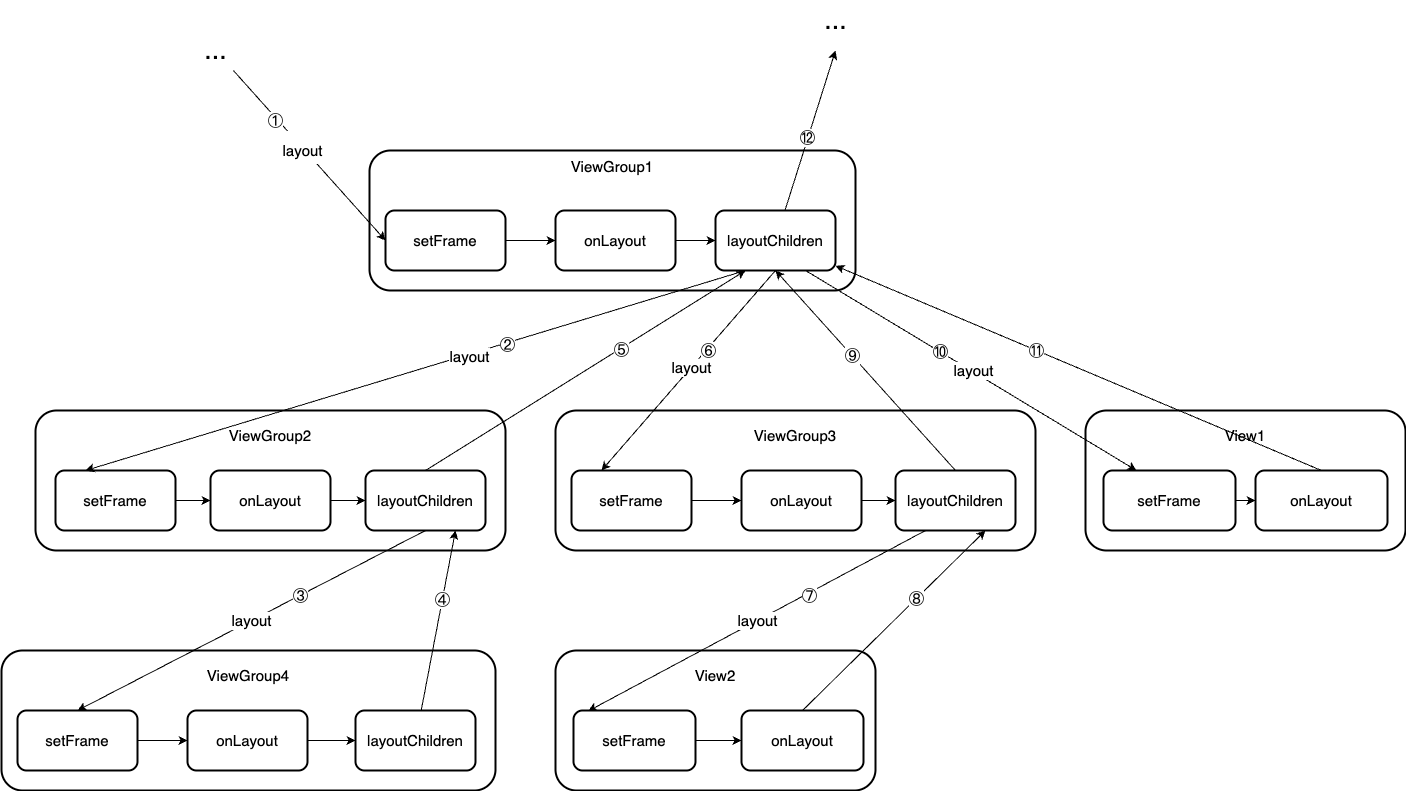

The diagram above was exported from draw.io. Its source (the exported page's mxGraphModel, read from the mxfile embedded in the PNG):
<mxGraphModel dx="2069" dy="819" grid="1" gridSize="10" guides="1" tooltips="1" connect="1" arrows="1" fold="1" page="1" pageScale="1" pageWidth="827" pageHeight="1169" math="0" shadow="0">
  <root>
    <mxCell id="WIyWlLk6GJQsqaUBKTNV-0" />
    <mxCell id="WIyWlLk6GJQsqaUBKTNV-1" parent="WIyWlLk6GJQsqaUBKTNV-0" />
    <mxCell id="nVSe5b9VR3aW1LD3IkpR-0" value="ViewGroup1&lt;br&gt;&lt;br&gt;&lt;br&gt;&lt;br&gt;&lt;br&gt;&lt;br&gt;&lt;br&gt;" style="rounded=1;whiteSpace=wrap;html=1;fontSize=15;glass=0;strokeWidth=2;shadow=0;" parent="WIyWlLk6GJQsqaUBKTNV-1" vertex="1">
      <mxGeometry x="254" y="170" width="486" height="140" as="geometry" />
    </mxCell>
    <mxCell id="nVSe5b9VR3aW1LD3IkpR-1" style="edgeStyle=none;rounded=0;orthogonalLoop=1;jettySize=auto;html=1;entryX=0;entryY=0.5;entryDx=0;entryDy=0;fontSize=15;" parent="WIyWlLk6GJQsqaUBKTNV-1" source="nVSe5b9VR3aW1LD3IkpR-2" target="nVSe5b9VR3aW1LD3IkpR-8" edge="1">
      <mxGeometry relative="1" as="geometry" />
    </mxCell>
    <mxCell id="nVSe5b9VR3aW1LD3IkpR-2" value="setFrame" style="rounded=1;whiteSpace=wrap;html=1;fontSize=15;strokeWidth=2;" parent="WIyWlLk6GJQsqaUBKTNV-1" vertex="1">
      <mxGeometry x="270" y="230" width="120" height="60" as="geometry" />
    </mxCell>
    <mxCell id="nVSe5b9VR3aW1LD3IkpR-3" style="rounded=0;orthogonalLoop=1;jettySize=auto;html=1;entryX=0;entryY=0.5;entryDx=0;entryDy=0;fontSize=27;" parent="WIyWlLk6GJQsqaUBKTNV-1" source="nVSe5b9VR3aW1LD3IkpR-6" target="nVSe5b9VR3aW1LD3IkpR-2" edge="1">
      <mxGeometry relative="1" as="geometry" />
    </mxCell>
    <mxCell id="nVSe5b9VR3aW1LD3IkpR-4" value="&lt;font style=&quot;font-size: 15px&quot;&gt;layout&lt;/font&gt;" style="edgeLabel;html=1;align=center;verticalAlign=middle;resizable=0;points=[];fontSize=27;" parent="nVSe5b9VR3aW1LD3IkpR-3" vertex="1" connectable="0">
      <mxGeometry x="-0.0929" relative="1" as="geometry">
        <mxPoint as="offset" />
      </mxGeometry>
    </mxCell>
    <mxCell id="nVSe5b9VR3aW1LD3IkpR-5" value="①" style="edgeLabel;html=1;align=center;verticalAlign=middle;resizable=0;points=[];fontSize=15;" parent="nVSe5b9VR3aW1LD3IkpR-3" vertex="1" connectable="0">
      <mxGeometry x="0.2633" y="1" relative="1" as="geometry">
        <mxPoint x="-55" y="-57" as="offset" />
      </mxGeometry>
    </mxCell>
    <mxCell id="nVSe5b9VR3aW1LD3IkpR-6" value="..." style="text;html=1;resizable=0;autosize=1;align=center;verticalAlign=middle;points=[];fillColor=none;strokeColor=none;rounded=0;fontSize=27;" parent="WIyWlLk6GJQsqaUBKTNV-1" vertex="1">
      <mxGeometry x="80" y="50" width="40" height="40" as="geometry" />
    </mxCell>
    <mxCell id="nVSe5b9VR3aW1LD3IkpR-7" style="edgeStyle=none;rounded=0;orthogonalLoop=1;jettySize=auto;html=1;shadow=0;fontSize=15;" parent="WIyWlLk6GJQsqaUBKTNV-1" source="nVSe5b9VR3aW1LD3IkpR-8" target="nVSe5b9VR3aW1LD3IkpR-44" edge="1">
      <mxGeometry relative="1" as="geometry" />
    </mxCell>
    <mxCell id="nVSe5b9VR3aW1LD3IkpR-8" value="onLayout" style="rounded=1;whiteSpace=wrap;html=1;fontSize=15;strokeWidth=2;" parent="WIyWlLk6GJQsqaUBKTNV-1" vertex="1">
      <mxGeometry x="440" y="230" width="120" height="60" as="geometry" />
    </mxCell>
    <mxCell id="nVSe5b9VR3aW1LD3IkpR-9" value="ViewGroup2&lt;br&gt;&lt;br&gt;&lt;br&gt;&lt;br&gt;&lt;br&gt;&lt;br&gt;" style="rounded=1;whiteSpace=wrap;html=1;fontSize=15;glass=0;strokeWidth=2;shadow=0;" parent="WIyWlLk6GJQsqaUBKTNV-1" vertex="1">
      <mxGeometry x="-80" y="430" width="470" height="140" as="geometry" />
    </mxCell>
    <mxCell id="nVSe5b9VR3aW1LD3IkpR-10" style="edgeStyle=none;rounded=0;orthogonalLoop=1;jettySize=auto;html=1;entryX=0;entryY=0.5;entryDx=0;entryDy=0;fontSize=15;" parent="WIyWlLk6GJQsqaUBKTNV-1" source="nVSe5b9VR3aW1LD3IkpR-11" target="nVSe5b9VR3aW1LD3IkpR-13" edge="1">
      <mxGeometry relative="1" as="geometry" />
    </mxCell>
    <mxCell id="nVSe5b9VR3aW1LD3IkpR-11" value="setFrame" style="rounded=1;whiteSpace=wrap;html=1;fontSize=15;strokeWidth=2;" parent="WIyWlLk6GJQsqaUBKTNV-1" vertex="1">
      <mxGeometry x="-60" y="490" width="120" height="60" as="geometry" />
    </mxCell>
    <mxCell id="nVSe5b9VR3aW1LD3IkpR-12" style="edgeStyle=none;rounded=0;orthogonalLoop=1;jettySize=auto;html=1;entryX=0;entryY=0.5;entryDx=0;entryDy=0;shadow=0;fontSize=15;" parent="WIyWlLk6GJQsqaUBKTNV-1" source="nVSe5b9VR3aW1LD3IkpR-13" target="nVSe5b9VR3aW1LD3IkpR-47" edge="1">
      <mxGeometry relative="1" as="geometry" />
    </mxCell>
    <mxCell id="nVSe5b9VR3aW1LD3IkpR-13" value="onLayout" style="rounded=1;whiteSpace=wrap;html=1;fontSize=15;strokeWidth=2;" parent="WIyWlLk6GJQsqaUBKTNV-1" vertex="1">
      <mxGeometry x="95" y="490" width="120" height="60" as="geometry" />
    </mxCell>
    <mxCell id="nVSe5b9VR3aW1LD3IkpR-17" value="ViewGroup3&lt;br&gt;&lt;br&gt;&lt;br&gt;&lt;br&gt;&lt;br&gt;&lt;br&gt;" style="rounded=1;whiteSpace=wrap;html=1;fontSize=15;glass=0;strokeWidth=2;shadow=0;" parent="WIyWlLk6GJQsqaUBKTNV-1" vertex="1">
      <mxGeometry x="440" y="430" width="480" height="140" as="geometry" />
    </mxCell>
    <mxCell id="nVSe5b9VR3aW1LD3IkpR-18" style="edgeStyle=none;rounded=0;orthogonalLoop=1;jettySize=auto;html=1;entryX=0;entryY=0.5;entryDx=0;entryDy=0;fontSize=15;" parent="WIyWlLk6GJQsqaUBKTNV-1" source="nVSe5b9VR3aW1LD3IkpR-19" target="nVSe5b9VR3aW1LD3IkpR-21" edge="1">
      <mxGeometry relative="1" as="geometry" />
    </mxCell>
    <mxCell id="nVSe5b9VR3aW1LD3IkpR-19" value="setFrame" style="rounded=1;whiteSpace=wrap;html=1;fontSize=15;strokeWidth=2;" parent="WIyWlLk6GJQsqaUBKTNV-1" vertex="1">
      <mxGeometry x="456" y="490" width="120" height="60" as="geometry" />
    </mxCell>
    <mxCell id="nVSe5b9VR3aW1LD3IkpR-20" style="edgeStyle=none;rounded=0;orthogonalLoop=1;jettySize=auto;html=1;shadow=0;fontSize=15;" parent="WIyWlLk6GJQsqaUBKTNV-1" source="nVSe5b9VR3aW1LD3IkpR-21" target="nVSe5b9VR3aW1LD3IkpR-50" edge="1">
      <mxGeometry relative="1" as="geometry" />
    </mxCell>
    <mxCell id="nVSe5b9VR3aW1LD3IkpR-21" value="onLayout" style="rounded=1;whiteSpace=wrap;html=1;fontSize=15;strokeWidth=2;" parent="WIyWlLk6GJQsqaUBKTNV-1" vertex="1">
      <mxGeometry x="626" y="490" width="120" height="60" as="geometry" />
    </mxCell>
    <mxCell id="nVSe5b9VR3aW1LD3IkpR-25" value="View1&lt;br&gt;&lt;br&gt;&lt;br&gt;&lt;br&gt;&lt;br&gt;&lt;br&gt;" style="rounded=1;whiteSpace=wrap;html=1;fontSize=15;glass=0;strokeWidth=2;shadow=0;" parent="WIyWlLk6GJQsqaUBKTNV-1" vertex="1">
      <mxGeometry x="970" y="430" width="320" height="140" as="geometry" />
    </mxCell>
    <mxCell id="nVSe5b9VR3aW1LD3IkpR-26" style="edgeStyle=none;rounded=0;orthogonalLoop=1;jettySize=auto;html=1;entryX=0;entryY=0.5;entryDx=0;entryDy=0;shadow=0;fontSize=15;" parent="WIyWlLk6GJQsqaUBKTNV-1" source="nVSe5b9VR3aW1LD3IkpR-27" target="nVSe5b9VR3aW1LD3IkpR-61" edge="1">
      <mxGeometry relative="1" as="geometry" />
    </mxCell>
    <mxCell id="nVSe5b9VR3aW1LD3IkpR-27" value="setFrame" style="rounded=1;whiteSpace=wrap;html=1;fontSize=15;strokeWidth=2;" parent="WIyWlLk6GJQsqaUBKTNV-1" vertex="1">
      <mxGeometry x="988" y="490" width="132" height="60" as="geometry" />
    </mxCell>
    <mxCell id="nVSe5b9VR3aW1LD3IkpR-28" value="ViewGroup4&lt;br&gt;&lt;br&gt;&lt;br&gt;&lt;br&gt;&lt;br&gt;&lt;br&gt;" style="rounded=1;whiteSpace=wrap;html=1;fontSize=15;glass=0;strokeWidth=2;shadow=0;" parent="WIyWlLk6GJQsqaUBKTNV-1" vertex="1">
      <mxGeometry x="-114" y="670" width="494" height="140" as="geometry" />
    </mxCell>
    <mxCell id="nVSe5b9VR3aW1LD3IkpR-29" style="edgeStyle=none;rounded=0;orthogonalLoop=1;jettySize=auto;html=1;entryX=0;entryY=0.5;entryDx=0;entryDy=0;fontSize=15;" parent="WIyWlLk6GJQsqaUBKTNV-1" source="nVSe5b9VR3aW1LD3IkpR-30" target="nVSe5b9VR3aW1LD3IkpR-32" edge="1">
      <mxGeometry relative="1" as="geometry" />
    </mxCell>
    <mxCell id="nVSe5b9VR3aW1LD3IkpR-30" value="setFrame" style="rounded=1;whiteSpace=wrap;html=1;fontSize=15;strokeWidth=2;" parent="WIyWlLk6GJQsqaUBKTNV-1" vertex="1">
      <mxGeometry x="-98" y="730" width="120" height="60" as="geometry" />
    </mxCell>
    <mxCell id="nVSe5b9VR3aW1LD3IkpR-31" style="edgeStyle=none;rounded=0;orthogonalLoop=1;jettySize=auto;html=1;shadow=0;fontSize=15;" parent="WIyWlLk6GJQsqaUBKTNV-1" source="nVSe5b9VR3aW1LD3IkpR-32" target="nVSe5b9VR3aW1LD3IkpR-53" edge="1">
      <mxGeometry relative="1" as="geometry" />
    </mxCell>
    <mxCell id="nVSe5b9VR3aW1LD3IkpR-32" value="onLayout" style="rounded=1;whiteSpace=wrap;html=1;fontSize=15;strokeWidth=2;" parent="WIyWlLk6GJQsqaUBKTNV-1" vertex="1">
      <mxGeometry x="72" y="730" width="120" height="60" as="geometry" />
    </mxCell>
    <mxCell id="nVSe5b9VR3aW1LD3IkpR-35" value="View2&lt;br&gt;&lt;br&gt;&lt;br&gt;&lt;br&gt;&lt;br&gt;&lt;br&gt;" style="rounded=1;whiteSpace=wrap;html=1;fontSize=15;glass=0;strokeWidth=2;shadow=0;" parent="WIyWlLk6GJQsqaUBKTNV-1" vertex="1">
      <mxGeometry x="440" y="670" width="320" height="140" as="geometry" />
    </mxCell>
    <mxCell id="nVSe5b9VR3aW1LD3IkpR-36" style="edgeStyle=none;rounded=0;orthogonalLoop=1;jettySize=auto;html=1;entryX=0.75;entryY=1;entryDx=0;entryDy=0;shadow=0;fontSize=15;exitX=0.5;exitY=0;exitDx=0;exitDy=0;" parent="WIyWlLk6GJQsqaUBKTNV-1" source="nVSe5b9VR3aW1LD3IkpR-54" target="nVSe5b9VR3aW1LD3IkpR-50" edge="1">
      <mxGeometry relative="1" as="geometry">
        <mxPoint x="740" y="640" as="sourcePoint" />
      </mxGeometry>
    </mxCell>
    <mxCell id="nVSe5b9VR3aW1LD3IkpR-37" value="⑧" style="edgeLabel;html=1;align=center;verticalAlign=middle;resizable=0;points=[];fontSize=15;" parent="nVSe5b9VR3aW1LD3IkpR-36" vertex="1" connectable="0">
      <mxGeometry x="0.245" y="1" relative="1" as="geometry">
        <mxPoint as="offset" />
      </mxGeometry>
    </mxCell>
    <mxCell id="nVSe5b9VR3aW1LD3IkpR-38" style="edgeStyle=none;rounded=0;orthogonalLoop=1;jettySize=auto;html=1;shadow=0;fontSize=15;" parent="WIyWlLk6GJQsqaUBKTNV-1" source="nVSe5b9VR3aW1LD3IkpR-39" target="nVSe5b9VR3aW1LD3IkpR-54" edge="1">
      <mxGeometry relative="1" as="geometry" />
    </mxCell>
    <mxCell id="nVSe5b9VR3aW1LD3IkpR-39" value="setFrame" style="rounded=1;whiteSpace=wrap;html=1;fontSize=15;strokeWidth=2;" parent="WIyWlLk6GJQsqaUBKTNV-1" vertex="1">
      <mxGeometry x="458" y="730" width="122" height="60" as="geometry" />
    </mxCell>
    <mxCell id="nVSe5b9VR3aW1LD3IkpR-40" value="layout" style="edgeStyle=none;rounded=0;orthogonalLoop=1;jettySize=auto;html=1;exitX=0.25;exitY=1;exitDx=0;exitDy=0;entryX=0.12;entryY=0.01;entryDx=0;entryDy=0;entryPerimeter=0;shadow=0;fontSize=15;" parent="WIyWlLk6GJQsqaUBKTNV-1" source="nVSe5b9VR3aW1LD3IkpR-50" target="nVSe5b9VR3aW1LD3IkpR-39" edge="1">
      <mxGeometry relative="1" as="geometry" />
    </mxCell>
    <mxCell id="nVSe5b9VR3aW1LD3IkpR-41" value="⑦" style="edgeLabel;html=1;align=center;verticalAlign=middle;resizable=0;points=[];fontSize=15;" parent="nVSe5b9VR3aW1LD3IkpR-40" vertex="1" connectable="0">
      <mxGeometry x="-0.3032" y="2" relative="1" as="geometry">
        <mxPoint as="offset" />
      </mxGeometry>
    </mxCell>
    <mxCell id="nVSe5b9VR3aW1LD3IkpR-42" style="edgeStyle=none;rounded=0;orthogonalLoop=1;jettySize=auto;html=1;shadow=0;fontSize=15;" parent="WIyWlLk6GJQsqaUBKTNV-1" source="nVSe5b9VR3aW1LD3IkpR-44" edge="1">
      <mxGeometry relative="1" as="geometry">
        <mxPoint x="720" y="70" as="targetPoint" />
      </mxGeometry>
    </mxCell>
    <mxCell id="nVSe5b9VR3aW1LD3IkpR-93" value="⑫" style="edgeLabel;html=1;align=center;verticalAlign=middle;resizable=0;points=[];fontSize=15;" parent="nVSe5b9VR3aW1LD3IkpR-42" vertex="1" connectable="0">
      <mxGeometry x="-0.078" y="1" relative="1" as="geometry">
        <mxPoint as="offset" />
      </mxGeometry>
    </mxCell>
    <mxCell id="nVSe5b9VR3aW1LD3IkpR-74" style="rounded=0;orthogonalLoop=1;jettySize=auto;html=1;entryX=0.25;entryY=0;entryDx=0;entryDy=0;exitX=0.25;exitY=1;exitDx=0;exitDy=0;" parent="WIyWlLk6GJQsqaUBKTNV-1" source="nVSe5b9VR3aW1LD3IkpR-44" target="nVSe5b9VR3aW1LD3IkpR-11" edge="1">
      <mxGeometry relative="1" as="geometry" />
    </mxCell>
    <mxCell id="nVSe5b9VR3aW1LD3IkpR-77" value="&lt;span style=&quot;font-size: 15px&quot;&gt;layout&lt;/span&gt;" style="edgeLabel;html=1;align=center;verticalAlign=middle;resizable=0;points=[];" parent="nVSe5b9VR3aW1LD3IkpR-74" vertex="1" connectable="0">
      <mxGeometry x="-0.1616" y="2" relative="1" as="geometry">
        <mxPoint as="offset" />
      </mxGeometry>
    </mxCell>
    <mxCell id="nVSe5b9VR3aW1LD3IkpR-78" value="②" style="edgeLabel;html=1;align=center;verticalAlign=middle;resizable=0;points=[];fontSize=15;" parent="nVSe5b9VR3aW1LD3IkpR-74" vertex="1" connectable="0">
      <mxGeometry x="-0.278" y="1" relative="1" as="geometry">
        <mxPoint as="offset" />
      </mxGeometry>
    </mxCell>
    <mxCell id="nVSe5b9VR3aW1LD3IkpR-75" style="edgeStyle=none;rounded=0;orthogonalLoop=1;jettySize=auto;html=1;entryX=0.25;entryY=0;entryDx=0;entryDy=0;exitX=0.5;exitY=1;exitDx=0;exitDy=0;" parent="WIyWlLk6GJQsqaUBKTNV-1" source="nVSe5b9VR3aW1LD3IkpR-44" target="nVSe5b9VR3aW1LD3IkpR-19" edge="1">
      <mxGeometry relative="1" as="geometry" />
    </mxCell>
    <mxCell id="nVSe5b9VR3aW1LD3IkpR-85" value="layout" style="edgeLabel;html=1;align=center;verticalAlign=middle;resizable=0;points=[];fontSize=15;" parent="nVSe5b9VR3aW1LD3IkpR-75" vertex="1" connectable="0">
      <mxGeometry x="-0.0319" relative="1" as="geometry">
        <mxPoint as="offset" />
      </mxGeometry>
    </mxCell>
    <mxCell id="nVSe5b9VR3aW1LD3IkpR-86" value="⑥" style="edgeLabel;html=1;align=center;verticalAlign=middle;resizable=0;points=[];fontSize=15;" parent="nVSe5b9VR3aW1LD3IkpR-75" vertex="1" connectable="0">
      <mxGeometry x="-0.2136" y="1" relative="1" as="geometry">
        <mxPoint as="offset" />
      </mxGeometry>
    </mxCell>
    <mxCell id="nVSe5b9VR3aW1LD3IkpR-76" style="edgeStyle=none;rounded=0;orthogonalLoop=1;jettySize=auto;html=1;exitX=0.75;exitY=1;exitDx=0;exitDy=0;entryX=0.25;entryY=0;entryDx=0;entryDy=0;" parent="WIyWlLk6GJQsqaUBKTNV-1" source="nVSe5b9VR3aW1LD3IkpR-44" target="nVSe5b9VR3aW1LD3IkpR-27" edge="1">
      <mxGeometry relative="1" as="geometry" />
    </mxCell>
    <mxCell id="nVSe5b9VR3aW1LD3IkpR-87" value="layout" style="edgeLabel;html=1;align=center;verticalAlign=middle;resizable=0;points=[];fontSize=15;" parent="nVSe5b9VR3aW1LD3IkpR-76" vertex="1" connectable="0">
      <mxGeometry x="0.0084" y="2" relative="1" as="geometry">
        <mxPoint as="offset" />
      </mxGeometry>
    </mxCell>
    <mxCell id="nVSe5b9VR3aW1LD3IkpR-88" value="⑩" style="edgeLabel;html=1;align=center;verticalAlign=middle;resizable=0;points=[];fontSize=15;" parent="nVSe5b9VR3aW1LD3IkpR-76" vertex="1" connectable="0">
      <mxGeometry x="-0.1885" y="1" relative="1" as="geometry">
        <mxPoint as="offset" />
      </mxGeometry>
    </mxCell>
    <mxCell id="nVSe5b9VR3aW1LD3IkpR-44" value="layoutChildren" style="rounded=1;whiteSpace=wrap;html=1;fontSize=15;strokeWidth=2;" parent="WIyWlLk6GJQsqaUBKTNV-1" vertex="1">
      <mxGeometry x="600" y="230" width="120" height="60" as="geometry" />
    </mxCell>
    <mxCell id="nVSe5b9VR3aW1LD3IkpR-79" value="layout" style="edgeStyle=none;rounded=0;orthogonalLoop=1;jettySize=auto;html=1;entryX=0.5;entryY=0;entryDx=0;entryDy=0;fontSize=15;exitX=0.5;exitY=1;exitDx=0;exitDy=0;" parent="WIyWlLk6GJQsqaUBKTNV-1" source="nVSe5b9VR3aW1LD3IkpR-47" target="nVSe5b9VR3aW1LD3IkpR-30" edge="1">
      <mxGeometry relative="1" as="geometry" />
    </mxCell>
    <mxCell id="nVSe5b9VR3aW1LD3IkpR-80" value="③" style="edgeLabel;html=1;align=center;verticalAlign=middle;resizable=0;points=[];fontSize=15;" parent="nVSe5b9VR3aW1LD3IkpR-79" vertex="1" connectable="0">
      <mxGeometry x="-0.2808" relative="1" as="geometry">
        <mxPoint as="offset" />
      </mxGeometry>
    </mxCell>
    <mxCell id="nVSe5b9VR3aW1LD3IkpR-83" style="edgeStyle=none;rounded=0;orthogonalLoop=1;jettySize=auto;html=1;fontSize=15;exitX=0.5;exitY=0;exitDx=0;exitDy=0;" parent="WIyWlLk6GJQsqaUBKTNV-1" source="nVSe5b9VR3aW1LD3IkpR-47" edge="1">
      <mxGeometry relative="1" as="geometry">
        <mxPoint x="630" y="290" as="targetPoint" />
      </mxGeometry>
    </mxCell>
    <mxCell id="nVSe5b9VR3aW1LD3IkpR-84" value="⑤" style="edgeLabel;html=1;align=center;verticalAlign=middle;resizable=0;points=[];fontSize=15;" parent="nVSe5b9VR3aW1LD3IkpR-83" vertex="1" connectable="0">
      <mxGeometry x="0.2191" relative="1" as="geometry">
        <mxPoint as="offset" />
      </mxGeometry>
    </mxCell>
    <mxCell id="nVSe5b9VR3aW1LD3IkpR-47" value="layoutChildren" style="rounded=1;whiteSpace=wrap;html=1;fontSize=15;strokeWidth=2;" parent="WIyWlLk6GJQsqaUBKTNV-1" vertex="1">
      <mxGeometry x="250" y="490" width="120" height="60" as="geometry" />
    </mxCell>
    <mxCell id="nVSe5b9VR3aW1LD3IkpR-91" style="edgeStyle=none;rounded=0;orthogonalLoop=1;jettySize=auto;html=1;exitX=0.5;exitY=0;exitDx=0;exitDy=0;entryX=0.5;entryY=1;entryDx=0;entryDy=0;fontSize=15;" parent="WIyWlLk6GJQsqaUBKTNV-1" source="nVSe5b9VR3aW1LD3IkpR-50" target="nVSe5b9VR3aW1LD3IkpR-44" edge="1">
      <mxGeometry relative="1" as="geometry" />
    </mxCell>
    <mxCell id="nVSe5b9VR3aW1LD3IkpR-92" value="⑨" style="edgeLabel;html=1;align=center;verticalAlign=middle;resizable=0;points=[];fontSize=15;" parent="nVSe5b9VR3aW1LD3IkpR-91" vertex="1" connectable="0">
      <mxGeometry x="0.1475" relative="1" as="geometry">
        <mxPoint y="-1" as="offset" />
      </mxGeometry>
    </mxCell>
    <mxCell id="nVSe5b9VR3aW1LD3IkpR-50" value="layoutChildren" style="rounded=1;whiteSpace=wrap;html=1;fontSize=15;strokeWidth=2;" parent="WIyWlLk6GJQsqaUBKTNV-1" vertex="1">
      <mxGeometry x="780" y="490" width="120" height="60" as="geometry" />
    </mxCell>
    <mxCell id="nVSe5b9VR3aW1LD3IkpR-81" style="edgeStyle=none;rounded=0;orthogonalLoop=1;jettySize=auto;html=1;entryX=0.75;entryY=1;entryDx=0;entryDy=0;fontSize=15;" parent="WIyWlLk6GJQsqaUBKTNV-1" source="nVSe5b9VR3aW1LD3IkpR-53" target="nVSe5b9VR3aW1LD3IkpR-47" edge="1">
      <mxGeometry relative="1" as="geometry" />
    </mxCell>
    <mxCell id="nVSe5b9VR3aW1LD3IkpR-82" value="④" style="edgeLabel;html=1;align=center;verticalAlign=middle;resizable=0;points=[];fontSize=15;" parent="nVSe5b9VR3aW1LD3IkpR-81" vertex="1" connectable="0">
      <mxGeometry x="0.2336" relative="1" as="geometry">
        <mxPoint as="offset" />
      </mxGeometry>
    </mxCell>
    <mxCell id="nVSe5b9VR3aW1LD3IkpR-53" value="layoutChildren" style="rounded=1;whiteSpace=wrap;html=1;fontSize=15;strokeWidth=2;" parent="WIyWlLk6GJQsqaUBKTNV-1" vertex="1">
      <mxGeometry x="240" y="730" width="120" height="60" as="geometry" />
    </mxCell>
    <mxCell id="nVSe5b9VR3aW1LD3IkpR-54" value="onLayout" style="rounded=1;whiteSpace=wrap;html=1;fontSize=15;strokeWidth=2;" parent="WIyWlLk6GJQsqaUBKTNV-1" vertex="1">
      <mxGeometry x="626" y="730" width="122" height="60" as="geometry" />
    </mxCell>
    <mxCell id="nVSe5b9VR3aW1LD3IkpR-55" style="edgeStyle=none;rounded=0;orthogonalLoop=1;jettySize=auto;html=1;exitX=1;exitY=0.5;exitDx=0;exitDy=0;shadow=0;fontSize=15;" parent="WIyWlLk6GJQsqaUBKTNV-1" source="nVSe5b9VR3aW1LD3IkpR-27" target="nVSe5b9VR3aW1LD3IkpR-27" edge="1">
      <mxGeometry relative="1" as="geometry" />
    </mxCell>
    <mxCell id="nVSe5b9VR3aW1LD3IkpR-89" style="edgeStyle=none;rounded=0;orthogonalLoop=1;jettySize=auto;html=1;exitX=0.5;exitY=0;exitDx=0;exitDy=0;fontSize=15;" parent="WIyWlLk6GJQsqaUBKTNV-1" source="nVSe5b9VR3aW1LD3IkpR-61" target="nVSe5b9VR3aW1LD3IkpR-44" edge="1">
      <mxGeometry relative="1" as="geometry" />
    </mxCell>
    <mxCell id="nVSe5b9VR3aW1LD3IkpR-90" value="⑪" style="edgeLabel;html=1;align=center;verticalAlign=middle;resizable=0;points=[];fontSize=15;" parent="nVSe5b9VR3aW1LD3IkpR-89" vertex="1" connectable="0">
      <mxGeometry x="0.2629" relative="1" as="geometry">
        <mxPoint x="21" y="9" as="offset" />
      </mxGeometry>
    </mxCell>
    <mxCell id="nVSe5b9VR3aW1LD3IkpR-61" value="onLayout" style="rounded=1;whiteSpace=wrap;html=1;fontSize=15;strokeWidth=2;" parent="WIyWlLk6GJQsqaUBKTNV-1" vertex="1">
      <mxGeometry x="1140" y="490" width="132" height="60" as="geometry" />
    </mxCell>
    <mxCell id="nVSe5b9VR3aW1LD3IkpR-62" value="..." style="text;html=1;resizable=0;autosize=1;align=center;verticalAlign=middle;points=[];fillColor=none;strokeColor=none;rounded=0;fontSize=27;" parent="WIyWlLk6GJQsqaUBKTNV-1" vertex="1">
      <mxGeometry x="700" y="20" width="40" height="40" as="geometry" />
    </mxCell>
  </root>
</mxGraphModel>